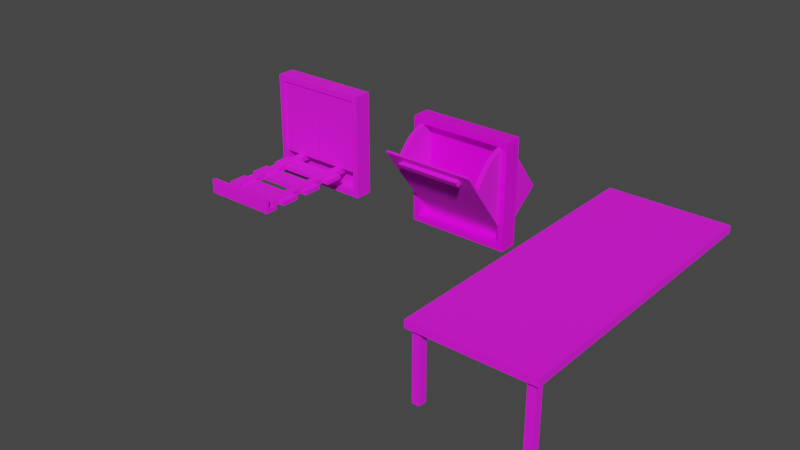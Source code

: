 # Source: smith_shop-tex.blend  (saved by Blender 3.5.10; exported with 4.5.12 LTS)
import bpy
from mathutils import Matrix  # noqa: F401  (used for matrix-valued properties, if any)

bpy.ops.wm.read_factory_settings(use_empty=True)
scene = bpy.context.scene
scene.name = 'Scene'

# ---- collections
col_collection = bpy.data.collections.new('Collection'); scene.collection.children.link(col_collection)

# ---- images (referenced by path relative to the original .blend; pixels are not part of the script)
import os
ASSET_DIR = os.environ.get("B2B_ASSET_DIR", "")  # directory of the original .blend (textures are referenced by path, not embedded)
HERE = os.path.dirname(os.path.abspath(__file__))  # packed textures are extracted next to this script under _unpacked/

def load_image(name, relpath, width, height, colorspace="sRGB"):
    """Load a texture the original file referenced (path relative to the .blend, or extracted next to this script)."""
    p = next((c for c in (os.path.join(HERE, relpath), os.path.join(ASSET_DIR, relpath)) if relpath and os.path.exists(c)), "")
    if p:
        img = bpy.data.images.load(p, check_existing=True)
        img.name = name
    else:  # same state as the original file: an image datablock whose file is absent (Cycles renders it pink)
        img = bpy.data.images.new(name, width, height)
        img.source = "FILE"
        img.filepath = "//" + (relpath or name)
    img.colorspace_settings.name = colorspace
    return img
img_2gradient_palette_png = load_image('2Gradient Palette.png', '2Gradient Palette.png', 1024, 1024, 'sRGB')

# ---- materials (node trees are filled in below, after node groups)
mat_material_006 = bpy.data.materials.new('Material.006')
mat_material_006.use_transparent_shadow = False
mat_material_005 = bpy.data.materials.new('Material.005')
mat_material_005.use_transparent_shadow = False
mat_material_004 = bpy.data.materials.new('Material.004')
mat_material_004.use_transparent_shadow = False
mat_material_007 = bpy.data.materials.new('Material.007')
mat_material_007.use_transparent_shadow = False
mat_material_003 = bpy.data.materials.new('Material.003')
mat_material_003.use_transparent_shadow = False
mat_material_002 = bpy.data.materials.new('Material.002')
mat_material_002.use_transparent_shadow = False
mat_material_001 = bpy.data.materials.new('Material.001')
mat_material_001.use_transparent_shadow = False

# ---- material node trees
mat_material_006.use_nodes = True; mat_material_006.node_tree.nodes.clear()
_N = mat_material_006.node_tree.nodes; _L = mat_material_006.node_tree.links
n0 = _N.new('ShaderNodeBsdfPrincipled'); n0.name = 'Principled BSDF'; n0.location = (10, 300)
n0.distribution = 'GGX'
n0.subsurface_method = 'RANDOM_WALK_SKIN'
n0.inputs[2].default_value = 1.0
n0.inputs[3].default_value = 1.45
n0.inputs[27].default_value = (0.0, 0.0, 0.0, 1.0)
n0.inputs[28].default_value = 1.0
n1 = _N.new('ShaderNodeOutputMaterial'); n1.name = 'Material Output'; n1.location = (300, 300)
n2 = _N.new('ShaderNodeTexImage'); n2.name = 'Image Texture'; n2.location = (-280, 280)
n2.image = img_2gradient_palette_png
_L.new(n0.outputs[0], n1.inputs[0])
_L.new(n2.outputs[0], n0.inputs[0])
n1.is_active_output = True
mat_material_005.use_nodes = True; mat_material_005.node_tree.nodes.clear()
_N = mat_material_005.node_tree.nodes; _L = mat_material_005.node_tree.links
n0 = _N.new('ShaderNodeBsdfPrincipled'); n0.name = 'Principled BSDF'; n0.location = (10, 300)
n0.distribution = 'GGX'
n0.subsurface_method = 'RANDOM_WALK_SKIN'
n0.inputs[2].default_value = 1.0
n0.inputs[3].default_value = 1.45
n0.inputs[27].default_value = (0.0, 0.0, 0.0, 1.0)
n0.inputs[28].default_value = 1.0
n1 = _N.new('ShaderNodeOutputMaterial'); n1.name = 'Material Output'; n1.location = (300, 300)
n2 = _N.new('ShaderNodeTexImage'); n2.name = 'Image Texture'; n2.location = (-280, 280)
n2.image = img_2gradient_palette_png
_L.new(n0.outputs[0], n1.inputs[0])
_L.new(n2.outputs[0], n0.inputs[0])
n1.is_active_output = True
mat_material_004.use_nodes = True; mat_material_004.node_tree.nodes.clear()
_N = mat_material_004.node_tree.nodes; _L = mat_material_004.node_tree.links
n0 = _N.new('ShaderNodeBsdfPrincipled'); n0.name = 'Principled BSDF'; n0.location = (10, 300)
n0.distribution = 'GGX'
n0.subsurface_method = 'RANDOM_WALK_SKIN'
n0.inputs[2].default_value = 1.0
n0.inputs[3].default_value = 1.45
n0.inputs[27].default_value = (0.0, 0.0, 0.0, 1.0)
n0.inputs[28].default_value = 1.0
n1 = _N.new('ShaderNodeOutputMaterial'); n1.name = 'Material Output'; n1.location = (300, 300)
n2 = _N.new('ShaderNodeTexImage'); n2.name = 'Image Texture'; n2.location = (-280, 280)
n2.image = img_2gradient_palette_png
_L.new(n0.outputs[0], n1.inputs[0])
_L.new(n2.outputs[0], n0.inputs[0])
n1.is_active_output = True
mat_material_007.use_nodes = True; mat_material_007.node_tree.nodes.clear()
_N = mat_material_007.node_tree.nodes; _L = mat_material_007.node_tree.links
n0 = _N.new('ShaderNodeBsdfPrincipled'); n0.name = 'Principled BSDF'; n0.location = (10, 300)
n0.distribution = 'GGX'
n0.subsurface_method = 'RANDOM_WALK_SKIN'
n0.inputs[2].default_value = 1.0
n0.inputs[3].default_value = 1.45
n0.inputs[27].default_value = (0.0, 0.0, 0.0, 1.0)
n0.inputs[28].default_value = 1.0
n1 = _N.new('ShaderNodeOutputMaterial'); n1.name = 'Material Output'; n1.location = (300, 300)
n2 = _N.new('ShaderNodeTexImage'); n2.name = 'Image Texture'; n2.location = (-280, 280)
n2.image = img_2gradient_palette_png
_L.new(n0.outputs[0], n1.inputs[0])
_L.new(n2.outputs[0], n0.inputs[0])
n1.is_active_output = True
mat_material_003.use_nodes = True; mat_material_003.node_tree.nodes.clear()
_N = mat_material_003.node_tree.nodes; _L = mat_material_003.node_tree.links
n0 = _N.new('ShaderNodeBsdfPrincipled'); n0.name = 'Principled BSDF'; n0.location = (10, 300)
n0.distribution = 'GGX'
n0.subsurface_method = 'RANDOM_WALK_SKIN'
n0.inputs[2].default_value = 1.0
n0.inputs[3].default_value = 1.45
n0.inputs[27].default_value = (0.0, 0.0, 0.0, 1.0)
n0.inputs[28].default_value = 1.0
n1 = _N.new('ShaderNodeOutputMaterial'); n1.name = 'Material Output'; n1.location = (300, 300)
n2 = _N.new('ShaderNodeTexImage'); n2.name = 'Image Texture'; n2.location = (-280, 280)
n2.image = img_2gradient_palette_png
_L.new(n0.outputs[0], n1.inputs[0])
_L.new(n2.outputs[0], n0.inputs[0])
n1.is_active_output = True
mat_material_002.use_nodes = True; mat_material_002.node_tree.nodes.clear()
_N = mat_material_002.node_tree.nodes; _L = mat_material_002.node_tree.links
n0 = _N.new('ShaderNodeBsdfPrincipled'); n0.name = 'Principled BSDF'; n0.location = (10, 300)
n0.distribution = 'GGX'
n0.subsurface_method = 'RANDOM_WALK_SKIN'
n0.inputs[3].default_value = 1.45
n0.inputs[27].default_value = (0.0, 0.0, 0.0, 1.0)
n0.inputs[28].default_value = 1.0
n1 = _N.new('ShaderNodeOutputMaterial'); n1.name = 'Material Output'; n1.location = (300, 300)
n2 = _N.new('ShaderNodeTexImage'); n2.name = 'Image Texture'; n2.location = (-280, 280)
n2.image = img_2gradient_palette_png
_L.new(n0.outputs[0], n1.inputs[0])
_L.new(n2.outputs[0], n0.inputs[0])
n1.is_active_output = True
mat_material_001.use_nodes = True; mat_material_001.node_tree.nodes.clear()
_N = mat_material_001.node_tree.nodes; _L = mat_material_001.node_tree.links
n0 = _N.new('ShaderNodeBsdfPrincipled'); n0.name = 'Principled BSDF'; n0.location = (10, 300)
n0.distribution = 'GGX'
n0.subsurface_method = 'RANDOM_WALK_SKIN'
n0.inputs[2].default_value = 1.0
n0.inputs[3].default_value = 1.45
n0.inputs[27].default_value = (0.0, 0.0, 0.0, 1.0)
n0.inputs[28].default_value = 1.0
n1 = _N.new('ShaderNodeOutputMaterial'); n1.name = 'Material Output'; n1.location = (300, 300)
n2 = _N.new('ShaderNodeTexImage'); n2.name = 'Image Texture'; n2.location = (-280, 280)
n2.image = img_2gradient_palette_png
_L.new(n0.outputs[0], n1.inputs[0])
_L.new(n2.outputs[0], n0.inputs[0])
n1.is_active_output = True

# ---- world
world_world = bpy.data.worlds.new('World'); scene.world = world_world
world_world.use_nodes = True; world_world.node_tree.nodes.clear()
_N = world_world.node_tree.nodes; _L = world_world.node_tree.links
n0 = _N.new('ShaderNodeOutputWorld'); n0.name = 'World Output'; n0.location = (300, 300)
n1 = _N.new('ShaderNodeBackground'); n1.name = 'Background'; n1.location = (10, 300)
n1.inputs[0].default_value = (0.05088, 0.05088, 0.05088, 1.0)
_L.new(n1.outputs[0], n0.inputs[0])
n0.is_active_output = True
world_world.color = (0.05088, 0.05088, 0.05088)
world_world.use_sun_shadow = False
world_world.sun_shadow_jitter_overblur = 0.0

# ---- meshes
me_cube_020 = bpy.data.meshes.new('Cube.020')
me_cube_020.from_pydata([(-8.941e-08, -0.01131, -0.371), (-8.941e-08, -0.01131, 0.371), (0.4464, -0.01131, 0.371), (0.4464, -0.01131, -0.371), (-8.941e-08, 0.01131, -0.371), (-8.941e-08, 0.01131, 0.371), (0.4464, 0.01131, 0.371), (0.4464, 0.01131, -0.371)], [], [(3, 2, 1, 0), (7, 4, 5, 6), (2, 6, 5, 1), (3, 7, 6, 2), (0, 4, 7, 3), (1, 5, 4, 0)])
me_cube_020.polygons.foreach_set('use_smooth', [True] * 6)
_k = set([(0, 1), (0, 3), (0, 4), (1, 2), (1, 5), (2, 3), (2, 6), (3, 7), (4, 5), (4, 7), (5, 6), (6, 7)])
me_cube_020.attributes.new('sharp_edge', 'BOOLEAN', 'EDGE').data.foreach_set('value', [ (min(e.vertices), max(e.vertices)) in _k for e in me_cube_020.edges])
_uv = me_cube_020.uv_layers.new(name='UVMap')
_uv.uv.foreach_set('vector', [0.9878, 0.3042, 0.9878, 0.4895, 0.926, 0.4895, 0.926, 0.3042, 0.9878, 0.3042, 0.926, 0.3042, 0.926, 0.4895, 0.9878, 0.4895, 0.9878, 0.4895, 0.9878, 0.4895, 0.926, 0.4895, 0.926, 0.4895, 0.9878, 0.3042, 0.9878, 0.3042, 0.9878, 0.4895, 0.9878, 0.4895, 0.926, 0.3042, 0.926, 0.3042, 0.9878, 0.3042, 0.9878, 0.3042, 0.926, 0.4895, 0.926, 0.4895, 0.926, 0.3042, 0.926, 0.3042])
me_cube_020.materials.append(mat_material_006)
me_cube_020.update()
me_cube_020.normals_split_custom_set([tuple(v) for v in zip(*[iter([0.0, -1.0, 0.0, 0.0, -1.0, 0.0, 0.0, -1.0, 0.0, 0.0, -1.0, 0.0, 0.0, 1.0, 0.0, 0.0, 1.0, 0.0, 0.0, 1.0, 0.0, 0.0, 1.0, 0.0, 0.0, 0.0, 1.0, 0.0, 0.0, 1.0, 0.0, 0.0, 1.0, 0.0, 0.0, 1.0, 1.0, 0.0, 0.0, 1.0, 0.0, 0.0, 1.0, 0.0, 0.0, 1.0, 0.0, 0.0, 0.0, 0.0, -1.0, 0.0, 0.0, -1.0, 0.0, 0.0, -1.0, 0.0, 0.0, -1.0, -1.0, 0.0, 0.0, -1.0, 0.0, 0.0, -1.0, 0.0, 0.0, -1.0, 0.0, 0.0])] * 3)])
me_cube_022 = bpy.data.meshes.new('Cube.022')
me_cube_022.from_pydata([(8.941e-08, -0.01131, 0.371), (8.941e-08, -0.01131, -0.371), (-0.4486, -0.01131, -0.371), (-0.4486, -0.01131, 0.371), (8.941e-08, 0.01131, 0.371), (8.941e-08, 0.01131, -0.371), (-0.4486, 0.01131, -0.371), (-0.4486, 0.01131, 0.371)], [], [(1, 0, 3, 2), (5, 6, 7, 4), (0, 4, 7, 3), (1, 5, 4, 0), (2, 6, 5, 1), (3, 7, 6, 2)])
me_cube_022.polygons.foreach_set('use_smooth', [True] * 6)
_k = set([(0, 1), (0, 3), (0, 4), (1, 2), (1, 5), (2, 3), (2, 6), (3, 7), (4, 5), (4, 7), (5, 6), (6, 7)])
me_cube_022.attributes.new('sharp_edge', 'BOOLEAN', 'EDGE').data.foreach_set('value', [ (min(e.vertices), max(e.vertices)) in _k for e in me_cube_022.edges])
_uv = me_cube_022.uv_layers.new(name='UVMap')
_uv.uv.foreach_set('vector', [0.9873, 0.3021, 0.9873, 0.4916, 0.9243, 0.4916, 0.9243, 0.3021, 0.9873, 0.3021, 0.9243, 0.3021, 0.9243, 0.4916, 0.9873, 0.4916, 0.9873, 0.4916, 0.9873, 0.4916, 0.9243, 0.4916, 0.9243, 0.4916, 0.9873, 0.3021, 0.9873, 0.3021, 0.9873, 0.4916, 0.9873, 0.4916, 0.9243, 0.3021, 0.9243, 0.3021, 0.9873, 0.3021, 0.9873, 0.3021, 0.9243, 0.4916, 0.9243, 0.4916, 0.9243, 0.3021, 0.9243, 0.3021])
me_cube_022.materials.append(mat_material_005)
me_cube_022.update()
me_cube_022.normals_split_custom_set([tuple(v) for v in zip(*[iter([0.0, -1.0, 0.0, 0.0, -1.0, 0.0, 0.0, -1.0, 0.0, 0.0, -1.0, 0.0, 0.0, 1.0, 0.0, 0.0, 1.0, 0.0, 0.0, 1.0, 0.0, 0.0, 1.0, 0.0, 0.0, 0.0, 1.0, 0.0, 0.0, 1.0, 0.0, 0.0, 1.0, 0.0, 0.0, 1.0, 1.0, 0.0, 0.0, 1.0, 0.0, 0.0, 1.0, 0.0, 0.0, 1.0, 0.0, 0.0, 0.0, 0.0, -1.0, 0.0, 0.0, -1.0, 0.0, 0.0, -1.0, 0.0, 0.0, -1.0, -1.0, 0.0, 0.0, -1.0, 0.0, 0.0, -1.0, 0.0, 0.0, -1.0, 0.0, 0.0])] * 3)])
me_cube_018 = bpy.data.meshes.new('Cube.018')
me_cube_018.from_pydata([(-0.4518, -0.1798, -0.1495), (-0.4518, -0.1798, 0.7902), (-0.5091, 0.001217, -0.2067), (-0.5091, 0.001217, 0.8475), (0.4518, -0.1798, -0.1495), (0.4518, -0.1798, 0.7902), (0.5091, 0.001217, -0.2067), (0.5091, 0.001217, 0.8475), (-0.5091, -0.1798, -0.2067), (-0.5091, -0.1798, 0.8475), (0.5091, -0.1798, 0.8475), (0.5091, -0.1798, -0.2067), (-0.4518, -0.07071, -0.1495), (-0.4518, -0.07071, 0.7902), (0.4518, -0.07071, 0.7902), (0.4518, -0.07071, -0.1495)], [], [(8, 9, 3, 2), (2, 3, 7, 6), (6, 7, 10, 11), (0, 4, 15, 12), (2, 6, 11, 8), (7, 3, 9, 10), (0, 1, 9, 8), (5, 4, 11, 10), (4, 0, 8, 11), (1, 5, 10, 9), (15, 14, 13, 12), (1, 0, 12, 13), (5, 1, 13, 14), (4, 5, 14, 15)])
me_cube_018.polygons.foreach_set('use_smooth', [True] * 14)
_k = set([(0, 1), (0, 4), (0, 12), (1, 5), (1, 13), (2, 3), (2, 6), (2, 8), (3, 7), (3, 9), (4, 5), (4, 15), (5, 14), (6, 7), (6, 11), (7, 10), (8, 9), (8, 11), (9, 10), (10, 11), (12, 13), (12, 15), (13, 14), (14, 15)])
me_cube_018.attributes.new('sharp_edge', 'BOOLEAN', 'EDGE').data.foreach_set('value', [ (min(e.vertices), max(e.vertices)) in _k for e in me_cube_018.edges])
_uv = me_cube_018.uv_layers.new(name='UVMap')
_uv.uv.foreach_set('vector', [0.7492, 0.03701, 0.7492, 0.2885, 0.7492, 0.2885, 0.7492, 0.03701, 0.7492, 0.03701, 0.7492, 0.2885, 0.8025, 0.2885, 0.8025, 0.03701, 0.8025, 0.03701, 0.8025, 0.2885, 0.8025, 0.2885, 0.8025, 0.03701, 0.7522, 0.05066, 0.7995, 0.05066, 0.7995, 0.05066, 0.7522, 0.05066, 0.7492, 0.03701, 0.8025, 0.03701, 0.8025, 0.03701, 0.7492, 0.03701, 0.8025, 0.2885, 0.7492, 0.2885, 0.7492, 0.2885, 0.8025, 0.2885, 0.7522, 0.05066, 0.7522, 0.2748, 0.7492, 0.2885, 0.7492, 0.03701, 0.7995, 0.2748, 0.7995, 0.05066, 0.8025, 0.03701, 0.8025, 0.2885, 0.7995, 0.05066, 0.7522, 0.05066, 0.7492, 0.03701, 0.8025, 0.03701, 0.7522, 0.2748, 0.7995, 0.2748, 0.8025, 0.2885, 0.7492, 0.2885, 0.9743, 0.02763, 0.9743, 0.05964, 0.9436, 0.05964, 0.9436, 0.02763, 0.7522, 0.2748, 0.7522, 0.05066, 0.7522, 0.05066, 0.7522, 0.2748, 0.7995, 0.2748, 0.7522, 0.2748, 0.7522, 0.2748, 0.7995, 0.2748, 0.7995, 0.05066, 0.7995, 0.2748, 0.7995, 0.2748, 0.7995, 0.05066])
me_cube_018.materials.append(mat_material_004)
me_cube_018.update()
me_cube_018.normals_split_custom_set([tuple(v) for v in zip(*[iter([-1.0, 0.0, 0.0, -1.0, 0.0, 0.0, -1.0, 0.0, 0.0, -1.0, 0.0, 0.0, 0.0, 1.0, 0.0, 0.0, 1.0, 0.0, 0.0, 1.0, 0.0, 0.0, 1.0, 0.0, 1.0, 0.0, 0.0, 1.0, 0.0, 0.0, 1.0, 0.0, 0.0, 1.0, 0.0, 0.0, 0.0, 0.0, 1.0, 0.0, 0.0, 1.0, 0.0, 0.0, 1.0, 0.0, 0.0, 1.0, 0.0, 0.0, -1.0, 0.0, 0.0, -1.0, 0.0, 0.0, -1.0, 0.0, 0.0, -1.0, 0.0, 0.0, 1.0, 0.0, 0.0, 1.0, 0.0, 0.0, 1.0, 0.0, 0.0, 1.0, 0.0, -1.0, 1.355e-07, 0.0, -1.0, -1.355e-07, 0.0, -1.0, -1.355e-07, 0.0, -1.0, 1.355e-07, 0.0, -1.0, -1.355e-07, 0.0, -1.0, 1.355e-07, 0.0, -1.0, 1.355e-07, 0.0, -1.0, -1.355e-07, 0.0, -1.0, 1.355e-07, 0.0, -1.0, 1.355e-07, 0.0, -1.0, 1.355e-07, 0.0, -1.0, 1.355e-07, 0.0, -1.0, -1.355e-07, 0.0, -1.0, -1.355e-07, 0.0, -1.0, -1.355e-07, 0.0, -1.0, -1.355e-07, 0.0, -1.0, 0.0, 0.0, -1.0, 0.0, 0.0, -1.0, 0.0, 0.0, -1.0, 0.0, 1.0, 0.0, 0.0, 1.0, 0.0, 0.0, 1.0, 0.0, 0.0, 1.0, 0.0, 0.0, 0.0, 0.0, -1.0, 0.0, 0.0, -1.0, 0.0, 0.0, -1.0, 0.0, 0.0, -1.0, -1.0, 0.0, 0.0, -1.0, 0.0, 0.0, -1.0, 0.0, 0.0, -1.0, 0.0, 0.0])] * 3)])
me_cube_027 = bpy.data.meshes.new('Cube.027')
me_cube_027.from_pydata([(-1.0, -12.83, -1.0), (-1.0, -12.83, 1.0), (-1.0, 12.83, -1.0), (-1.0, 12.83, 1.0), (1.0, -12.83, -1.0), (1.0, -12.83, 1.0), (1.0, 12.83, -1.0), (1.0, 12.83, 1.0), (-6.281, -7.623, -0.6612), (-6.281, -7.623, 2.081), (5.855, -7.623, -0.6612), (5.855, -7.623, 2.081), (-6.281, -10.68, -0.6612), (-6.281, -10.68, 2.081), (5.855, -10.68, -0.6612), (5.855, -10.68, 2.081), (-6.281, 10.11, -0.6612), (-6.281, 10.11, 2.081), (5.855, 10.11, -0.6612), (5.855, 10.11, 2.081), (-6.281, 7.054, -0.6612), (-6.281, 7.054, 2.081), (5.855, 7.054, -0.6612), (5.855, 7.054, 2.081), (2.292, -12.83, -1.0), (2.292, -12.83, 1.0), (2.292, 12.83, -1.0), (2.292, 12.83, 1.0), (4.292, -12.83, -1.0), (4.292, -12.83, 1.0), (4.292, 12.83, -1.0), (4.292, 12.83, 1.0), (-4.292, -12.83, -1.0), (-4.292, -12.83, 1.0), (-4.292, 12.83, -1.0), (-4.292, 12.83, 1.0), (-2.292, -12.83, -1.0), (-2.292, -12.83, 1.0), (-2.292, 12.83, -1.0), (-2.292, 12.83, 1.0), (-6.692, -12.83, -1.0), (-6.692, -12.83, 1.0), (-6.692, 12.83, -1.0), (-6.692, 12.83, 1.0), (-5.326, -12.83, -1.0), (-5.326, -12.83, 1.0), (-5.326, 12.83, -1.0), (-5.326, 12.83, 1.0), (-6.326, 12.83, -1.0), (-6.326, 12.83, 1.0), (-6.326, -12.83, -1.0), (-6.326, -12.83, 1.0), (-6.692, -12.83, 6.16), (-6.692, 12.83, 6.16), (-6.326, -12.83, 6.16), (-6.326, 12.83, 6.16)], [], [(0, 1, 3, 2), (2, 3, 7, 6), (6, 7, 5, 4), (4, 5, 1, 0), (2, 6, 4, 0), (7, 3, 1, 5), (8, 9, 11, 10), (10, 11, 15, 14), (14, 15, 13, 12), (12, 13, 9, 8), (10, 14, 12, 8), (15, 11, 9, 13), (16, 17, 19, 18), (18, 19, 23, 22), (22, 23, 21, 20), (20, 21, 17, 16), (18, 22, 20, 16), (23, 19, 17, 21), (24, 25, 27, 26), (26, 27, 31, 30), (30, 31, 29, 28), (28, 29, 25, 24), (26, 30, 28, 24), (31, 27, 25, 29), (32, 33, 35, 34), (34, 35, 39, 38), (38, 39, 37, 36), (36, 37, 33, 32), (34, 38, 36, 32), (39, 35, 33, 37), (40, 41, 43, 42), (48, 49, 47, 46), (46, 47, 45, 44), (50, 51, 41, 40), (48, 46, 44, 50), (51, 49, 55, 54), (47, 49, 51, 45), (42, 48, 50, 40), (44, 45, 51, 50), (42, 43, 49, 48), (55, 53, 52, 54), (43, 41, 52, 53), (49, 43, 53, 55), (41, 51, 54, 52)])
me_cube_027.polygons.foreach_set('use_smooth', [True] * 44)
_k = set([(0, 1), (0, 2), (0, 4), (1, 3), (1, 5), (2, 3), (2, 6), (3, 7), (4, 5), (4, 6), (5, 7), (6, 7), (8, 9), (8, 10), (8, 12), (9, 11), (9, 13), (10, 11), (10, 14), (11, 15), (12, 13), (12, 14), (13, 15), (14, 15), (16, 17), (16, 18), (16, 20), (17, 19), (17, 21), (18, 19), (18, 22), (19, 23), (20, 21), (20, 22), (21, 23), (22, 23), (24, 25), (24, 26), (24, 28), (25, 27), (25, 29), (26, 27), (26, 30), (27, 31), (28, 29), (28, 30), (29, 31), (30, 31), (32, 33), (32, 34), (32, 36), (33, 35), (33, 37), (34, 35), (34, 38), (35, 39), (36, 37), (36, 38), (37, 39), (38, 39), (40, 41), (40, 42), (40, 50), (41, 52), (42, 43), (42, 48), (43, 53), (44, 45), (44, 46), (44, 50), (45, 47), (45, 51), (46, 47), (46, 48), (47, 49), (49, 51), (49, 55), (51, 54), (52, 53), (52, 54), (53, 55), (54, 55)])
me_cube_027.attributes.new('sharp_edge', 'BOOLEAN', 'EDGE').data.foreach_set('value', [ (min(e.vertices), max(e.vertices)) in _k for e in me_cube_027.edges])
_uv = me_cube_027.uv_layers.new(name='UVMap')
_uv.uv.foreach_set('vector', [0.7447, 0.2989, 0.7518, 0.2989, 0.7518, 0.2989, 0.7447, 0.2989, 0.7447, 0.2989, 0.7518, 0.2989, 0.7516, 0.2087, 0.7446, 0.2087, 0.7446, 0.2087, 0.7516, 0.2087, 0.7516, 0.2087, 0.7446, 0.2087, 0.7446, 0.2087, 0.7516, 0.2087, 0.7518, 0.2989, 0.7447, 0.2989, 0.7447, 0.2989, 0.7446, 0.2087, 0.7446, 0.2087, 0.7447, 0.2989, 0.7516, 0.2087, 0.7518, 0.2989, 0.7518, 0.2989, 0.7516, 0.2087, 0.942, 0.7205, 0.9484, 0.7205, 0.9486, 0.3536, 0.9421, 0.3536, 0.9421, 0.3536, 0.9486, 0.3536, 0.9486, 0.3536, 0.9421, 0.3536, 0.9421, 0.3536, 0.9486, 0.3536, 0.9484, 0.7205, 0.942, 0.7205, 0.942, 0.7205, 0.9484, 0.7205, 0.9484, 0.7205, 0.942, 0.7205, 0.9421, 0.3536, 0.9421, 0.3536, 0.942, 0.7205, 0.942, 0.7205, 0.9486, 0.3536, 0.9486, 0.3536, 0.9484, 0.7205, 0.9484, 0.7205, 0.942, 0.7205, 0.9484, 0.7205, 0.9486, 0.3536, 0.9421, 0.3536, 0.9421, 0.3536, 0.9486, 0.3536, 0.9486, 0.3536, 0.9421, 0.3536, 0.9421, 0.3536, 0.9486, 0.3536, 0.9484, 0.7205, 0.942, 0.7205, 0.942, 0.7205, 0.9484, 0.7205, 0.9484, 0.7205, 0.942, 0.7205, 0.9421, 0.3536, 0.9421, 0.3536, 0.942, 0.7205, 0.942, 0.7205, 0.9486, 0.3536, 0.9486, 0.3536, 0.9484, 0.7205, 0.9484, 0.7205, 0.7445, 0.1505, 0.7515, 0.1504, 0.7515, 0.1504, 0.7445, 0.1505, 0.7445, 0.1505, 0.7515, 0.1504, 0.7514, 0.06024, 0.7444, 0.06027, 0.7444, 0.06027, 0.7514, 0.06024, 0.7514, 0.06024, 0.7444, 0.06027, 0.7444, 0.06027, 0.7514, 0.06024, 0.7515, 0.1504, 0.7445, 0.1505, 0.7445, 0.1505, 0.7444, 0.06027, 0.7444, 0.06027, 0.7445, 0.1505, 0.7514, 0.06024, 0.7515, 0.1504, 0.7515, 0.1504, 0.7514, 0.06024, 0.745, 0.4474, 0.752, 0.4474, 0.752, 0.4474, 0.745, 0.4474, 0.745, 0.4474, 0.752, 0.4474, 0.7518, 0.3572, 0.7448, 0.3572, 0.7448, 0.3572, 0.7518, 0.3572, 0.7518, 0.3572, 0.7448, 0.3572, 0.7448, 0.3572, 0.7518, 0.3572, 0.752, 0.4474, 0.745, 0.4474, 0.745, 0.4474, 0.7448, 0.3572, 0.7448, 0.3572, 0.745, 0.4474, 0.7518, 0.3572, 0.752, 0.4474, 0.752, 0.4474, 0.7518, 0.3572, 0.7451, 0.5556, 0.7521, 0.5556, 0.7521, 0.5556, 0.7451, 0.5556, 0.7451, 0.5391, 0.7521, 0.5391, 0.752, 0.494, 0.745, 0.494, 0.745, 0.494, 0.752, 0.494, 0.752, 0.494, 0.745, 0.494, 0.7451, 0.5391, 0.7521, 0.5391, 0.7521, 0.5556, 0.7451, 0.5556, 0.7451, 0.5391, 0.745, 0.494, 0.745, 0.494, 0.7451, 0.5391, 0.7521, 0.5391, 0.7521, 0.5391, 0.7702, 0.5391, 0.7702, 0.5391, 0.752, 0.494, 0.7521, 0.5391, 0.7521, 0.5391, 0.752, 0.494, 0.7451, 0.5556, 0.7451, 0.5391, 0.7451, 0.5391, 0.7451, 0.5556, 0.745, 0.494, 0.752, 0.494, 0.7521, 0.5391, 0.7451, 0.5391, 0.7451, 0.5556, 0.7521, 0.5556, 0.7521, 0.5391, 0.7451, 0.5391, 0.7702, 0.5391, 0.7702, 0.5555, 0.7702, 0.5555, 0.7702, 0.5391, 0.7521, 0.5556, 0.7521, 0.5556, 0.7702, 0.5555, 0.7702, 0.5555, 0.7521, 0.5391, 0.7521, 0.5556, 0.7702, 0.5555, 0.7702, 0.5391, 0.7521, 0.5556, 0.7521, 0.5391, 0.7702, 0.5391, 0.7702, 0.5555])
me_cube_027.materials.append(mat_material_007)
me_cube_027.update()
me_cube_027.normals_split_custom_set([tuple(v) for v in zip(*[iter([-1.0, 0.0, 0.0, -1.0, 0.0, 0.0, -1.0, 0.0, 0.0, -1.0, 0.0, 0.0, 0.0, 1.0, 0.0, 0.0, 1.0, 0.0, 0.0, 1.0, 0.0, 0.0, 1.0, 0.0, 1.0, 0.0, 0.0, 1.0, 0.0, 0.0, 1.0, 0.0, 0.0, 1.0, 0.0, 0.0, 0.0, -1.0, 0.0, 0.0, -1.0, 0.0, 0.0, -1.0, 0.0, 0.0, -1.0, 0.0, 0.0, 0.0, -1.0, 0.0, 0.0, -1.0, 0.0, 0.0, -1.0, 0.0, 0.0, -1.0, 0.0, 0.0, 1.0, 0.0, 0.0, 1.0, 0.0, 0.0, 1.0, 0.0, 0.0, 1.0, 1.572e-07, 1.0, 0.0, 1.572e-07, 1.0, 0.0, 1.572e-07, 1.0, 0.0, 1.572e-07, 1.0, 0.0, 1.0, 0.0, 0.0, 1.0, 0.0, 0.0, 1.0, 0.0, 0.0, 1.0, 0.0, 0.0, -1.572e-07, -1.0, 0.0, -1.572e-07, -1.0, 0.0, -1.572e-07, -1.0, 0.0, -1.572e-07, -1.0, 0.0, -1.0, 0.0, 0.0, -1.0, 0.0, 0.0, -1.0, 0.0, 0.0, -1.0, 0.0, 0.0, 0.0, 0.0, -1.0, 0.0, 0.0, -1.0, 0.0, 0.0, -1.0, 0.0, 0.0, -1.0, 0.0, 0.0, 1.0, 0.0, 0.0, 1.0, 0.0, 0.0, 1.0, 0.0, 0.0, 1.0, 1.572e-07, 1.0, 0.0, 1.572e-07, 1.0, 0.0, 1.572e-07, 1.0, 0.0, 1.572e-07, 1.0, 0.0, 1.0, 0.0, 0.0, 1.0, 0.0, 0.0, 1.0, 0.0, 0.0, 1.0, 0.0, 0.0, -1.572e-07, -1.0, 0.0, -1.572e-07, -1.0, 0.0, -1.572e-07, -1.0, 0.0, -1.572e-07, -1.0, 0.0, -1.0, 0.0, 0.0, -1.0, 0.0, 0.0, -1.0, 0.0, 0.0, -1.0, 0.0, 0.0, 0.0, 0.0, -1.0, 0.0, 0.0, -1.0, 0.0, 0.0, -1.0, 0.0, 0.0, -1.0, 0.0, 0.0, 1.0, 0.0, 0.0, 1.0, 0.0, 0.0, 1.0, 0.0, 0.0, 1.0, -1.0, 0.0, 0.0, -1.0, 0.0, 0.0, -1.0, 0.0, 0.0, -1.0, 0.0, 0.0, 0.0, 1.0, 0.0, 0.0, 1.0, 0.0, 0.0, 1.0, 0.0, 0.0, 1.0, 0.0, 1.0, 0.0, 0.0, 1.0, 0.0, 0.0, 1.0, 0.0, 0.0, 1.0, 0.0, 0.0, 0.0, -1.0, 0.0, 0.0, -1.0, 0.0, 0.0, -1.0, 0.0, 0.0, -1.0, 0.0, 0.0, 0.0, -1.0, 0.0, 0.0, -1.0, 0.0, 0.0, -1.0, 0.0, 0.0, -1.0, 0.0, 0.0, 1.0, 0.0, 0.0, 1.0, 0.0, 0.0, 1.0, 0.0, 0.0, 1.0, -1.0, 0.0, 0.0, -1.0, 0.0, 0.0, -1.0, 0.0, 0.0, -1.0, 0.0, 0.0, 0.0, 1.0, 0.0, 0.0, 1.0, 0.0, 0.0, 1.0, 0.0, 0.0, 1.0, 0.0, 1.0, 0.0, 0.0, 1.0, 0.0, 0.0, 1.0, 0.0, 0.0, 1.0, 0.0, 0.0, 0.0, -1.0, 0.0, 0.0, -1.0, 0.0, 0.0, -1.0, 0.0, 0.0, -1.0, 0.0, 0.0, 0.0, -1.0, 0.0, 0.0, -1.0, 0.0, 0.0, -1.0, 0.0, 0.0, -1.0, 0.0, 0.0, 1.0, 0.0, 0.0, 1.0, 0.0, 0.0, 1.0, 0.0, 0.0, 1.0, -1.0, 0.0, 0.0, -1.0, 0.0, 0.0, -1.0, 0.0, 0.0, -1.0, 0.0, 0.0, 0.0, 1.0, 0.0, 0.0, 1.0, 0.0, 0.0, 1.0, 0.0, 0.0, 1.0, 0.0, 1.0, 0.0, 0.0, 1.0, 0.0, 0.0, 1.0, 0.0, 0.0, 1.0, 0.0, 0.0, 0.0, -1.0, 0.0, 0.0, -1.0, 0.0, 0.0, -1.0, 0.0, 0.0, -1.0, 0.0, 0.0, 0.0, -1.0, 0.0, 0.0, -1.0, 0.0, 0.0, -1.0, 0.0, 0.0, -1.0, 1.0, 0.0, 0.0, 1.0, 0.0, 0.0, 1.0, 0.0, 0.0, 1.0, 0.0, 0.0, 0.0, 0.0, 1.0, 0.0, 0.0, 1.0, 0.0, 0.0, 1.0, 0.0, 0.0, 1.0, 0.0, 0.0, -1.0, 0.0, 0.0, -1.0, 0.0, 0.0, -1.0, 0.0, 0.0, -1.0, 0.0, -1.0, 0.0, 0.0, -1.0, 0.0, 0.0, -1.0, 0.0, 0.0, -1.0, 0.0, 0.0, 1.0, 0.0, 0.0, 1.0, 0.0, 0.0, 1.0, 0.0, 0.0, 1.0, 0.0, 0.0, 0.0, 1.0, 0.0, 0.0, 1.0, 0.0, 0.0, 1.0, 0.0, 0.0, 1.0, -1.0, 0.0, 0.0, -1.0, 0.0, 0.0, -1.0, 0.0, 0.0, -1.0, 0.0, 0.0, 0.0, 1.0, 0.0, 0.0, 1.0, 0.0, 0.0, 1.0, 0.0, 0.0, 1.0, 0.0, 0.0, -1.0, 0.0, 0.0, -1.0, 0.0, 0.0, -1.0, 0.0, 0.0, -1.0, 0.0])] * 3)])
me_cube_016 = bpy.data.meshes.new('Cube.016')
me_cube_016.from_pydata([(-0.4518, 0.07053, -0.09404), (-0.4518, -0.4936, 0.658), (0.4519, -0.4936, 0.658), (0.4518, 0.07053, -0.09404), (-0.4518, 0.0864, -0.08213), (-0.4517, -0.4787, 0.6707), (0.4519, -0.4787, 0.6707), (0.4518, 0.0864, -0.08213), (-0.4508, -0.3657, 0.4824), (0.4529, -0.3657, 0.4824), (-0.4504, -0.3541, 0.498), (0.4533, -0.3541, 0.498), (-0.4043, 0.07053, -0.09404), (0.4031, 0.07053, -0.09404), (0.3171, -0.4427, 0.5881), (-0.3175, -0.4427, 0.5881), (-0.4043, 0.0864, -0.08213), (0.4031, 0.0864, -0.08213), (0.4032, -0.4787, 0.6707), (-0.4042, -0.4787, 0.6707), (0.4045, -0.3541, 0.498), (-0.4029, -0.3541, 0.498), (-0.3173, -0.4166, 0.5522), (0.3173, -0.4166, 0.5522), (0.4533, 0.07638, 0.8208), (0.4518, 0.5169, 0.2407), (0.4031, 0.5169, 0.2407), (-0.4518, 0.5169, 0.2407), (-0.4504, 0.07638, 0.8208), (-0.4029, 0.07638, 0.8208), (-0.4043, 0.5169, 0.2407), (0.4045, 0.07638, 0.8208), (0.4566, -0.2814, 0.6086), (0.4584, -0.1933, 0.706), (0.4566, -0.06615, 0.77), (0.4518, 0.4093, 0.16), (0.4518, 0.3016, 0.0793), (0.4518, 0.194, -0.001412), (0.4031, 0.194, -0.001412), (0.4031, 0.3016, 0.0793), (0.4031, 0.4093, 0.16), (0.4078, -0.06615, 0.77), (0.4097, -0.1933, 0.706), (0.4078, -0.2814, 0.6086), (-0.3996, -0.2814, 0.6086), (-0.3977, -0.1933, 0.706), (-0.3996, -0.06615, 0.77), (-0.4043, 0.4093, 0.16), (-0.4043, 0.3016, 0.0793), (-0.4043, 0.194, -0.001412), (-0.4518, 0.4093, 0.16), (-0.4518, 0.3016, 0.0793), (-0.4518, 0.194, -0.001412), (-0.4471, -0.2814, 0.6086), (-0.4452, -0.1933, 0.706), (-0.4471, -0.06615, 0.77), (0.452, -0.007911, 0.009611), (0.4521, 0.007195, 0.02218), (-0.4516, -0.007911, 0.009611), (-0.4516, 0.007195, 0.02218), (0.4033, -0.007911, 0.009611), (-0.4041, -0.007911, 0.009611), (0.4033, 0.007195, 0.02218), (-0.4041, 0.007195, 0.02218), (0.4521, 0.4377, 0.345), (-0.4516, 0.4377, 0.345), (0.4033, 0.4377, 0.345), (-0.4041, 0.4377, 0.345), (0.4039, 0.1085, 0.1083), (0.4043, 0.2127, 0.192), (0.4039, 0.3238, 0.2697), (0.4527, 0.1085, 0.1083), (0.453, 0.2127, 0.192), (0.4527, 0.3238, 0.2697), (-0.451, 0.1085, 0.1083), (-0.4506, 0.2127, 0.192), (-0.451, 0.3238, 0.2697), (-0.4035, 0.1085, 0.1083), (-0.4031, 0.2127, 0.192), (-0.4035, 0.3238, 0.2697), (0.4031, -0.4936, 0.658), (-0.4043, -0.4936, 0.658), (-0.4033, -0.3657, 0.4824), (0.4041, -0.3657, 0.4824), (0.3171, -0.4773, 0.563), (-0.3175, -0.4773, 0.563), (-0.3173, -0.4511, 0.5271), (0.3173, -0.4511, 0.5271), (0.3173, -0.4339, 0.5397), (0.3171, -0.46, 0.5756), (-0.3175, -0.46, 0.5756), (-0.3173, -0.4339, 0.5397), (0.3171, -0.4909, 0.5818), (-0.3175, -0.4909, 0.5818), (0.3171, -0.4737, 0.5943), (-0.3175, -0.4737, 0.5943)], [], [(82, 81, 1, 8), (21, 10, 5, 19), (13, 17, 7, 3), (58, 59, 4, 0), (81, 19, 5, 1), (9, 11, 6, 2), (56, 57, 11, 9), (1, 5, 10, 8), (50, 27, 30, 47), (61, 82, 8, 58), (56, 9, 83, 60), (60, 83, 82, 61), (79, 67, 29, 46), (62, 63, 21, 20), (2, 6, 18, 80), (80, 18, 19, 81), (0, 4, 16, 12), (12, 16, 17, 13), (11, 20, 18, 6), (20, 21, 19, 18), (9, 2, 80, 83), (89, 84, 87, 88), (67, 65, 28, 29), (64, 66, 31, 24), (46, 29, 28, 55), (73, 64, 24, 34), (76, 65, 27, 50), (34, 24, 31, 41), (40, 26, 25, 35), (17, 38, 37, 7), (38, 39, 36, 37), (39, 40, 35, 36), (11, 32, 43, 20), (32, 33, 42, 43), (33, 34, 41, 42), (57, 71, 32, 11), (71, 72, 33, 32), (72, 73, 34, 33), (59, 74, 52, 4), (74, 75, 51, 52), (75, 76, 50, 51), (21, 44, 53, 10), (44, 45, 54, 53), (45, 46, 55, 54), (63, 77, 44, 21), (77, 78, 45, 44), (78, 79, 46, 45), (4, 52, 49, 16), (52, 51, 48, 49), (51, 50, 47, 48), (54, 55, 76, 75), (53, 54, 75, 74), (10, 53, 74, 59), (36, 35, 73, 72), (37, 36, 72, 71), (7, 37, 71, 57), (42, 41, 70, 69), (43, 42, 69, 68), (20, 43, 68, 62), (41, 31, 66, 70), (55, 28, 65, 76), (35, 25, 64, 73), (25, 26, 66, 64), (30, 27, 65, 67), (49, 38, 17, 16), (13, 60, 61, 12), (3, 56, 60, 13), (12, 61, 58, 0), (3, 7, 57, 56), (8, 10, 59, 58), (48, 39, 38, 49), (47, 40, 39, 48), (30, 26, 40, 47), (67, 66, 26, 30), (79, 70, 66, 67), (78, 69, 70, 79), (77, 68, 69, 78), (63, 62, 68, 77), (14, 80, 81, 15), (22, 82, 83, 23), (23, 83, 80, 14), (15, 81, 82, 22), (87, 84, 85, 86), (90, 95, 94, 89), (91, 86, 85, 90), (88, 87, 86, 91), (23, 88, 91, 22), (22, 91, 90, 15), (15, 90, 89, 14), (14, 89, 88, 23), (95, 93, 92, 94), (85, 93, 95, 90), (84, 92, 93, 85), (89, 94, 92, 84)])
me_cube_016.polygons.foreach_set('use_smooth', [True] * 94)
_k = set([(0, 4), (0, 12), (0, 58), (1, 5), (1, 8), (1, 81), (2, 6), (2, 9), (2, 80), (3, 7), (3, 13), (3, 56), (4, 52), (5, 10), (5, 19), (6, 11), (6, 18), (7, 37), (8, 58), (8, 82), (9, 56), (9, 83), (10, 21), (10, 53), (11, 20), (11, 32), (12, 13), (14, 15), (14, 23), (14, 89), (15, 22), (15, 90), (18, 19), (20, 21), (20, 43), (20, 62), (21, 44), (21, 63), (22, 23), (22, 91), (23, 88), (24, 31), (24, 34), (24, 64), (25, 26), (25, 35), (25, 64), (26, 30), (27, 30), (27, 50), (27, 65), (28, 29), (28, 55), (28, 65), (29, 46), (29, 67), (31, 41), (31, 66), (32, 33), (32, 43), (33, 34), (33, 42), (33, 72), (34, 41), (35, 36), (36, 37), (41, 42), (42, 43), (42, 69), (44, 45), (44, 53), (45, 46), (45, 54), (45, 78), (46, 55), (50, 51), (51, 52), (53, 54), (54, 55), (54, 75), (62, 63), (62, 68), (63, 77), (66, 67), (66, 70), (67, 79), (68, 69), (68, 77), (69, 70), (69, 78), (70, 79), (74, 75), (77, 78), (78, 79), (80, 81), (82, 83), (84, 87), (84, 92), (85, 86), (85, 93), (86, 87), (86, 91), (87, 88), (89, 90), (89, 94), (90, 95), (92, 93), (92, 94), (93, 95), (94, 95)])
me_cube_016.attributes.new('sharp_edge', 'BOOLEAN', 'EDGE').data.foreach_set('value', [ (min(e.vertices), max(e.vertices)) in _k for e in me_cube_016.edges])
_uv = me_cube_016.uv_layers.new(name='UVMap')
_uv.uv.foreach_set('vector', [0.9773, 0.4595, 0.9834, 0.5048, 0.9834, 0.5048, 0.9773, 0.4595, 0.9767, 0.4635, 0.9767, 0.4635, 0.9827, 0.5081, 0.9827, 0.5081, 0.9565, 0.3108, 0.9557, 0.3139, 0.9557, 0.3139, 0.9565, 0.3108, 0.9602, 0.3375, 0.9595, 0.3408, 0.9557, 0.3139, 0.9565, 0.3108, 0.9834, 0.5048, 0.9827, 0.5081, 0.9827, 0.5081, 0.9834, 0.5048, 0.9773, 0.4595, 0.9767, 0.4635, 0.9827, 0.5081, 0.9834, 0.5048, 0.9602, 0.3375, 0.9595, 0.3408, 0.9767, 0.4635, 0.9773, 0.4595, 0.9834, 0.5048, 0.9827, 0.5081, 0.9767, 0.4635, 0.9773, 0.4595, 0.9404, 0.3763, 0.9352, 0.3972, 0.9352, 0.3972, 0.9404, 0.3763, 0.9602, 0.3375, 0.9773, 0.4595, 0.9773, 0.4595, 0.9602, 0.3375, 0.9602, 0.3375, 0.9773, 0.4595, 0.9773, 0.4595, 0.9602, 0.3375, 0.9602, 0.3375, 0.9773, 0.4595, 0.9773, 0.4595, 0.9602, 0.3375, 0.9444, 0.4046, 0.939, 0.4241, 0.9562, 0.5468, 0.963, 0.5337, 0.9595, 0.3408, 0.9595, 0.3408, 0.9767, 0.4635, 0.9767, 0.4635, 0.9834, 0.5048, 0.9827, 0.5081, 0.9827, 0.5081, 0.9834, 0.5048, 0.9834, 0.5048, 0.9827, 0.5081, 0.9827, 0.5081, 0.9834, 0.5048, 0.9565, 0.3108, 0.9557, 0.3139, 0.9557, 0.3139, 0.9565, 0.3108, 0.9565, 0.3108, 0.9557, 0.3139, 0.9557, 0.3139, 0.9565, 0.3108, 0.9767, 0.4635, 0.9767, 0.4635, 0.9827, 0.5081, 0.9827, 0.5081, 0.9767, 0.4635, 0.9767, 0.4635, 0.9827, 0.5081, 0.9827, 0.5081, 0.9773, 0.4595, 0.9834, 0.5048, 0.9834, 0.5048, 0.9773, 0.4595, 0.9818, 0.4835, 0.9826, 0.4803, 0.9813, 0.471, 0.9805, 0.4743, 0.939, 0.4241, 0.939, 0.4241, 0.9562, 0.5468, 0.9562, 0.5468, 0.939, 0.4241, 0.939, 0.4241, 0.9562, 0.5468, 0.9562, 0.5468, 0.963, 0.5337, 0.9562, 0.5468, 0.9562, 0.5468, 0.963, 0.5337, 0.9444, 0.4046, 0.939, 0.4241, 0.9562, 0.5468, 0.963, 0.5337, 0.9444, 0.4046, 0.939, 0.4241, 0.9352, 0.3972, 0.9404, 0.3763, 0.963, 0.5337, 0.9562, 0.5468, 0.9562, 0.5468, 0.963, 0.5337, 0.9404, 0.3763, 0.9352, 0.3972, 0.9352, 0.3972, 0.9404, 0.3763, 0.9557, 0.3139, 0.9506, 0.3347, 0.9506, 0.3347, 0.9557, 0.3139, 0.9506, 0.3347, 0.9455, 0.3555, 0.9455, 0.3555, 0.9506, 0.3347, 0.9455, 0.3555, 0.9404, 0.3763, 0.9404, 0.3763, 0.9455, 0.3555, 0.9767, 0.4635, 0.9733, 0.492, 0.9733, 0.492, 0.9767, 0.4635, 0.9733, 0.492, 0.9691, 0.5172, 0.9691, 0.5172, 0.9733, 0.492, 0.9691, 0.5172, 0.963, 0.5337, 0.963, 0.5337, 0.9691, 0.5172, 0.9595, 0.3408, 0.9547, 0.363, 0.9733, 0.492, 0.9767, 0.4635, 0.9547, 0.363, 0.9497, 0.3846, 0.9691, 0.5172, 0.9733, 0.492, 0.9497, 0.3846, 0.9444, 0.4046, 0.963, 0.5337, 0.9691, 0.5172, 0.9595, 0.3408, 0.9547, 0.363, 0.9506, 0.3347, 0.9557, 0.3139, 0.9547, 0.363, 0.9497, 0.3846, 0.9455, 0.3555, 0.9506, 0.3347, 0.9497, 0.3846, 0.9444, 0.4046, 0.9404, 0.3763, 0.9455, 0.3555, 0.9767, 0.4635, 0.9733, 0.492, 0.9733, 0.492, 0.9767, 0.4635, 0.9733, 0.492, 0.9691, 0.5172, 0.9691, 0.5172, 0.9733, 0.492, 0.9691, 0.5172, 0.963, 0.5337, 0.963, 0.5337, 0.9691, 0.5172, 0.9595, 0.3408, 0.9547, 0.363, 0.9733, 0.492, 0.9767, 0.4635, 0.9547, 0.363, 0.9497, 0.3846, 0.9691, 0.5172, 0.9733, 0.492, 0.9497, 0.3846, 0.9444, 0.4046, 0.963, 0.5337, 0.9691, 0.5172, 0.9557, 0.3139, 0.9506, 0.3347, 0.9506, 0.3347, 0.9557, 0.3139, 0.9506, 0.3347, 0.9455, 0.3555, 0.9455, 0.3555, 0.9506, 0.3347, 0.9455, 0.3555, 0.9404, 0.3763, 0.9404, 0.3763, 0.9455, 0.3555, 0.9691, 0.5172, 0.963, 0.5337, 0.9444, 0.4046, 0.9497, 0.3846, 0.9733, 0.492, 0.9691, 0.5172, 0.9497, 0.3846, 0.9547, 0.363, 0.9767, 0.4635, 0.9733, 0.492, 0.9547, 0.363, 0.9595, 0.3408, 0.9455, 0.3555, 0.9404, 0.3763, 0.9444, 0.4046, 0.9497, 0.3846, 0.9506, 0.3347, 0.9455, 0.3555, 0.9497, 0.3846, 0.9547, 0.363, 0.9557, 0.3139, 0.9506, 0.3347, 0.9547, 0.363, 0.9595, 0.3408, 0.9691, 0.5172, 0.963, 0.5337, 0.9444, 0.4046, 0.9497, 0.3846, 0.9733, 0.492, 0.9691, 0.5172, 0.9497, 0.3846, 0.9547, 0.363, 0.9767, 0.4635, 0.9733, 0.492, 0.9547, 0.363, 0.9595, 0.3408, 0.963, 0.5337, 0.9562, 0.5468, 0.939, 0.4241, 0.9444, 0.4046, 0.963, 0.5337, 0.9562, 0.5468, 0.939, 0.4241, 0.9444, 0.4046, 0.9404, 0.3763, 0.9352, 0.3972, 0.939, 0.4241, 0.9444, 0.4046, 0.9352, 0.3972, 0.9352, 0.3972, 0.939, 0.4241, 0.939, 0.4241, 0.9352, 0.3972, 0.9352, 0.3972, 0.939, 0.4241, 0.939, 0.4241, 0.9506, 0.3347, 0.9506, 0.3347, 0.9557, 0.3139, 0.9557, 0.3139, 0.9565, 0.3108, 0.9602, 0.3375, 0.9602, 0.3375, 0.9565, 0.3108, 0.9565, 0.3108, 0.9602, 0.3375, 0.9602, 0.3375, 0.9565, 0.3108, 0.9565, 0.3108, 0.9602, 0.3375, 0.9602, 0.3375, 0.9565, 0.3108, 0.9565, 0.3108, 0.9557, 0.3139, 0.9595, 0.3408, 0.9602, 0.3375, 0.9773, 0.4595, 0.9767, 0.4635, 0.9595, 0.3408, 0.9602, 0.3375, 0.9455, 0.3555, 0.9455, 0.3555, 0.9506, 0.3347, 0.9506, 0.3347, 0.9404, 0.3763, 0.9404, 0.3763, 0.9455, 0.3555, 0.9455, 0.3555, 0.9352, 0.3972, 0.9352, 0.3972, 0.9404, 0.3763, 0.9404, 0.3763, 0.939, 0.4241, 0.939, 0.4241, 0.9352, 0.3972, 0.9352, 0.3972, 0.9444, 0.4046, 0.9444, 0.4046, 0.939, 0.4241, 0.939, 0.4241, 0.9497, 0.3846, 0.9497, 0.3846, 0.9444, 0.4046, 0.9444, 0.4046, 0.9547, 0.363, 0.9547, 0.363, 0.9497, 0.3846, 0.9497, 0.3846, 0.9595, 0.3408, 0.9595, 0.3408, 0.9547, 0.363, 0.9547, 0.363, 0.9809, 0.4868, 0.9834, 0.5048, 0.9834, 0.5048, 0.9809, 0.4868, 0.9797, 0.4775, 0.9773, 0.4595, 0.9773, 0.4595, 0.9797, 0.4775, 0.9797, 0.4775, 0.9773, 0.4595, 0.9834, 0.5048, 0.9809, 0.4868, 0.9809, 0.4868, 0.9834, 0.5048, 0.9773, 0.4595, 0.9797, 0.4775, 0.9813, 0.471, 0.9826, 0.4803, 0.9826, 0.4803, 0.9813, 0.471, 0.9818, 0.4835, 0.9824, 0.4884, 0.9824, 0.4884, 0.9818, 0.4835, 0.9805, 0.4743, 0.9813, 0.471, 0.9826, 0.4803, 0.9818, 0.4835, 0.9805, 0.4743, 0.9813, 0.471, 0.9813, 0.471, 0.9805, 0.4743, 0.9797, 0.4775, 0.9805, 0.4743, 0.9805, 0.4743, 0.9797, 0.4775, 0.9797, 0.4775, 0.9805, 0.4743, 0.9818, 0.4835, 0.9809, 0.4868, 0.9809, 0.4868, 0.9818, 0.4835, 0.9818, 0.4835, 0.9809, 0.4868, 0.9809, 0.4868, 0.9818, 0.4835, 0.9805, 0.4743, 0.9797, 0.4775, 0.9824, 0.4884, 0.9832, 0.4851, 0.9832, 0.4851, 0.9824, 0.4884, 0.9826, 0.4803, 0.9832, 0.4851, 0.9824, 0.4884, 0.9818, 0.4835, 0.9826, 0.4803, 0.9832, 0.4851, 0.9832, 0.4851, 0.9826, 0.4803, 0.9818, 0.4835, 0.9824, 0.4884, 0.9832, 0.4851, 0.9826, 0.4803])
me_cube_016.materials.append(mat_material_003)
me_cube_016.update()
me_cube_016.normals_split_custom_set([tuple(v) for v in zip(*[iter([4.129e-08, -0.8083, -0.5888, 4.105e-08, -0.8083, -0.5888, 0.0, -0.8083, -0.5888, 0.0, -0.8083, -0.5888, 0.0, 0.8111, 0.5849, 0.0, 0.8111, 0.5849, 0.0, 0.8111, 0.5849, 0.0, 0.8111, 0.5849, 0.0, 0.6, -0.8, 0.0, 0.6, -0.8, 0.0, 0.6, -0.8, 0.0, 0.6, -0.8, -1.0, 0.0003054, 0.002391, -1.0, 0.004284, 0.006952, -1.0, -0.0001978, 0.003533, -1.0, 0.0004221, 0.002467, 0.0, -0.6482, 0.7615, 0.0, -0.6482, 0.7615, 0.0, -0.6482, 0.7615, 0.0, -0.6482, 0.7615, 0.9999, -0.01265, -0.003281, 1.0, -0.006753, -0.007242, 0.9999, -0.01461, -0.003894, 0.9999, -0.01461, -0.003894, 1.0, -0.000298, -0.002386, 1.0, -0.004284, -0.006952, 1.0, -0.006753, -0.007242, 0.9999, -0.01265, -0.003281, -0.9999, 0.01461, 0.003894, -0.9999, 0.01461, 0.003894, -1.0, 0.006759, 0.007242, -0.9999, 0.01267, 0.003233, 0.0, 0.6, -0.8, 0.0, 0.6, -0.8, 0.0, 0.6, -0.8, -3.135e-09, 0.6, -0.8, 0.0, -0.7974, -0.6034, 0.0, -0.7974, -0.6034, 0.0, -0.7974, -0.6034, 0.0, -0.7974, -0.6034, 0.0, -0.7974, -0.6034, 0.0, -0.7974, -0.6034, 0.0, -0.7974, -0.6034, 0.0, -0.7974, -0.6034, 0.0, -0.7974, -0.6034, 0.0, -0.7974, -0.6034, 0.0, -0.7974, -0.6034, 0.0, -0.7974, -0.6034, 1.0, 0.008167, 0.001565, 0.9999, 0.01292, 0.004728, 0.9999, 0.01292, 0.004728, 0.9999, 0.01445, 0.0001126, 0.0, 0.7964, 0.6048, 0.0, 0.7964, 0.6048, 0.0, 0.7964, 0.6048, 0.0, 0.7964, 0.6048, 0.0, -0.6482, 0.7615, 0.0, -0.6482, 0.7615, 0.0, -0.6482, 0.7615, 0.0, -0.6482, 0.7615, 0.0, -0.6482, 0.7615, 0.0, -0.6482, 0.7615, 0.0, -0.6482, 0.7615, 0.0, -0.6482, 0.7615, 0.0, 0.6, -0.8, 0.0, 0.6, -0.8, 0.0, 0.6, -0.8, 0.0, 0.6, -0.8, 0.0, 0.6, -0.8, 0.0, 0.6, -0.8, 0.0, 0.6, -0.8, 0.0, 0.6, -0.8, 0.0, 0.8111, 0.5849, 0.0, 0.8111, 0.5849, 0.0, 0.8111, 0.5849, 0.0, 0.8111, 0.5849, 0.0, 0.8111, 0.5849, 0.0, 0.8111, 0.5849, 0.0, 0.8111, 0.5849, 0.0, 0.8111, 0.5849, 0.0, -0.8083, -0.5888, 0.0, -0.8083, -0.5888, 0.0, -0.8083, -0.5888, 0.0, -0.8083, -0.5888, 1.0, -0.001818, 0.002496, 1.0, -0.001363, 0.001872, 1.0, -0.002726, 0.003744, 1.0, -0.002727, 0.003744, 0.0, 0.7964, 0.6048, 0.0, 0.7964, 0.6048, 0.0, 0.7964, 0.6048, 0.0, 0.7964, 0.6048, 0.0, 0.7964, 0.6048, 0.0, 0.7964, 0.6048, 0.0, 0.7964, 0.6048, 0.0, 0.7964, 0.6048, 0.0, -0.3358, 0.9419, 0.0, -0.3358, 0.9419, 0.0, -0.3358, 0.9419, 0.0, -0.3358, 0.9419, 1.0, 0.008133, -0.0008909, 1.0, 0.003888, -0.002132, 0.9999, 0.01292, 0.004728, 0.9999, 0.01445, 0.0001129, -1.0, -0.008133, 0.0008909, -1.0, -0.003894, 0.002128, -1.0, -0.004127, 0.00204, -1.0, -0.004666, 0.003553, 0.0, -0.3358, 0.9419, 0.0, -0.3358, 0.9419, 0.0, -0.3358, 0.9419, 0.0, -0.3358, 0.9419, 3.237e-08, 0.6, -0.8, 0.0, 0.6, -0.8, 0.0, 0.6, -0.8, 7.101e-08, 0.6, -0.8, 0.0, 0.6, -0.8, 3.336e-08, 0.6, -0.8, 7.101e-08, 0.6, -0.8, 0.0, 0.6, -0.8, 3.336e-08, 0.6, -0.8, 6.573e-08, 0.6, -0.8, 1.42e-07, 0.6, -0.8, 7.101e-08, 0.6, -0.8, 6.573e-08, 0.6, -0.8, 3.237e-08, 0.6, -0.8, 7.101e-08, 0.6, -0.8, 1.42e-07, 0.6, -0.8, 0.0, -0.8356, 0.5493, 0.0, -0.8356, 0.5493, 0.0, -0.8356, 0.5493, 0.0, -0.8356, 0.5493, 0.0, -0.7418, 0.6706, 0.0, -0.7418, 0.6706, 0.0, -0.7418, 0.6706, 0.0, -0.7418, 0.6706, 1.074e-06, -0.4495, 0.8933, 1.074e-06, -0.4495, 0.8933, 1.074e-06, -0.4495, 0.8933, 1.074e-06, -0.4495, 0.8933, 1.0, -0.004284, -0.006952, 1.0, -0.001589, -0.008423, 0.9999, -0.004458, -0.01489, 1.0, -0.006753, -0.007242, 1.0, -0.001589, -0.008423, 1.0, 0.004315, -0.005813, 0.9999, -0.001558, -0.01042, 0.9999, -0.004458, -0.01489, 1.0, 0.004315, -0.005813, 1.0, 0.008133, -0.0008909, 0.9999, 0.01445, 0.0001129, 0.9999, 0.009988, -0.00136, -1.0, 0.004284, 0.006952, -1.0, 0.001589, 0.008423, -1.0, -0.002152, 0.005548, -1.0, -0.0001978, 0.003533, -1.0, 0.001589, 0.008423, -1.0, -0.006287, 0.004265, -1.0, -0.004354, 0.005782, -1.0, -0.002152, 0.005548, -1.0, -0.006287, 0.004265, -1.0, -0.008133, 0.0008909, -1.0, -0.004666, 0.003553, -1.0, -0.004354, 0.005782, 0.0, -0.8356, 0.5493, 0.0, -0.8356, 0.5493, 0.0, -0.8356, 0.5493, 0.0, -0.8356, 0.5493, 0.0, -0.7418, 0.6706, 0.0, -0.7418, 0.6706, 0.0, -0.7418, 0.6706, 0.0, -0.7418, 0.6706, 0.0, -0.4495, 0.8933, 0.0, -0.4495, 0.8933, 0.0, -0.4495, 0.8933, 0.0, -0.4495, 0.8933, 0.9999, -0.008861, -0.01203, 0.9999, -0.005276, -0.01124, 0.9999, -0.004458, -0.01489, 0.9999, -0.008861, -0.01203, 0.9999, -0.005276, -0.01124, 0.9999, -0.001558, -0.01042, 0.9999, -0.001558, -0.01042, 0.9999, -0.004458, -0.01489, 0.9999, 0.009988, -0.00136, 1.0, 0.008167, 0.001565, 0.9999, 0.01445, 0.0001126, 0.9999, 0.009988, -0.00136, 0.0, 0.6, -0.8, 0.0, 0.6, -0.8, -2.144e-09, 0.6, -0.8, 0.0, 0.6, -0.8, 0.0, 0.6, -0.8, 0.0, 0.6, -0.8, -5.278e-09, 0.6, -0.8, -2.144e-09, 0.6, -0.8, 0.0, 0.6, -0.8, 0.0, 0.6, -0.8, -3.135e-09, 0.6, -0.8, -5.278e-09, 0.6, -0.8, -0.9999, -0.009988, 0.00136, -0.9999, -0.01439, -0.0001311, -1.0, -0.008133, 0.0008909, -1.0, -0.006287, 0.004265, -0.9999, 0.004458, 0.01487, -0.9999, 0.001558, 0.01042, -0.9999, 0.001558, 0.01042, -1.0, 0.001589, 0.008423, -1.0, 0.006759, 0.007242, -0.9999, 0.004458, 0.01487, -1.0, 0.001589, 0.008423, -1.0, 0.004284, 0.006952, 1.0, 0.004354, -0.005782, 1.0, 0.004667, -0.003553, 1.0, 0.008133, -0.0008909, 1.0, 0.004315, -0.005813, 1.0, 0.002152, -0.005548, 1.0, 0.004354, -0.005782, 1.0, 0.004315, -0.005813, 1.0, -0.001589, -0.008423, 1.0, 0.000199, -0.003533, 1.0, 0.002152, -0.005548, 1.0, -0.001589, -0.008423, 1.0, -0.004284, -0.006952, -0.9999, -0.009988, 0.00136, -0.9999, -0.01444, -0.0001163, -1.0, -0.008168, -0.001565, -0.9999, -0.009988, 0.00136, -0.9999, 0.004458, 0.01487, -0.9999, 0.001558, 0.01042, -0.9999, 0.001558, 0.01042, -0.9999, 0.005276, 0.01124, -0.9999, 0.008861, 0.01203, -0.9999, 0.004458, 0.01487, -0.9999, 0.005276, 0.01124, -0.9999, 0.008861, 0.01203, -0.9999, -0.01444, -0.0001163, -0.9999, -0.01292, -0.004728, -0.9999, -0.01292, -0.004728, -1.0, -0.008168, -0.001565, -0.9999, -0.01439, -0.0001311, -0.9999, -0.01292, -0.004728, -1.0, -0.003894, 0.002128, -1.0, -0.008133, 0.0008909, 1.0, 0.004667, -0.003553, 1.0, 0.004127, -0.00204, 1.0, 0.003888, -0.002132, 1.0, 0.008133, -0.0008909, 0.0, 0.7964, 0.6048, 0.0, 0.7964, 0.6048, 0.0, 0.7964, 0.6048, 0.0, 0.7964, 0.6048, 0.0, 0.7964, 0.6048, 0.0, 0.7964, 0.6048, 0.0, 0.7964, 0.6048, 0.0, 0.7964, 0.6048, -2.144e-09, 0.6, -0.8, 3.336e-08, 0.6, -0.8, 0.0, 0.6, -0.8, 0.0, 0.6, -0.8, 0.0, -0.7974, -0.6034, 0.0, -0.7974, -0.6034, 0.0, -0.7974, -0.6034, 0.0, -0.7974, -0.6034, 0.0, -0.7974, -0.6034, 0.0, -0.7974, -0.6034, 0.0, -0.7974, -0.6034, 0.0, -0.7974, -0.6034, 0.0, -0.7974, -0.6034, 0.0, -0.7974, -0.6034, 0.0, -0.7974, -0.6034, 0.0, -0.7974, -0.6034, 1.0, -0.0004191, -0.002467, 1.0, 0.000199, -0.003533, 1.0, -0.004284, -0.006952, 1.0, -0.000298, -0.002386, -0.9999, 0.01267, 0.003233, -1.0, 0.006759, 0.007242, -1.0, 0.004284, 0.006952, -1.0, 0.0003054, 0.002391, -5.278e-09, 0.6, -0.8, 6.573e-08, 0.6, -0.8, 3.336e-08, 0.6, -0.8, -2.144e-09, 0.6, -0.8, -3.135e-09, 0.6, -0.8, 3.237e-08, 0.6, -0.8, 6.573e-08, 0.6, -0.8, -5.278e-09, 0.6, -0.8, 0.0, 0.6, -0.8, 0.0, 0.6, -0.8, 3.237e-08, 0.6, -0.8, -3.135e-09, 0.6, -0.8, 0.0, 0.7964, 0.6048, 0.0, 0.7964, 0.6048, 0.0, 0.7964, 0.6048, 0.0, 0.7964, 0.6048, 3.379e-08, -0.5517, 0.8341, 3.379e-08, -0.5517, 0.8341, 3.379e-08, -0.5517, 0.8341, 3.379e-08, -0.5517, 0.8341, 3.402e-08, -0.573, 0.8195, 3.402e-08, -0.573, 0.8195, 3.402e-08, -0.573, 0.8195, 3.402e-08, -0.573, 0.8195, 3.702e-08, -0.6267, 0.7793, 3.702e-08, -0.6267, 0.7793, 3.702e-08, -0.6267, 0.7793, 3.702e-08, -0.6267, 0.7793, 1.301e-08, -0.6474, 0.7621, 1.301e-08, -0.6474, 0.7621, 1.301e-08, -0.6474, 0.7621, 1.301e-08, -0.6474, 0.7621, 0.0, -0.8083, -0.5888, 0.0, -0.8083, -0.5888, 4.105e-08, -0.8083, -0.5888, 8.234e-08, -0.8083, -0.5888, 8.234e-08, -0.8083, -0.5888, 4.129e-08, -0.8083, -0.5888, 0.0, -0.8083, -0.5888, 0.0, -0.8083, -0.5888, 0.0, -0.8083, -0.5888, 0.0, -0.8083, -0.5888, 0.0, -0.8083, -0.5888, 0.0, -0.8083, -0.5888, 8.234e-08, -0.8083, -0.5888, 4.105e-08, -0.8083, -0.5888, 4.129e-08, -0.8083, -0.5888, 8.234e-08, -0.8083, -0.5888, 0.0, -0.8083, -0.5888, 0.0, -0.8083, -0.5888, 0.0, -0.8083, -0.5888, 0.0, -0.8083, -0.5888, 0.0, 0.8083, 0.5888, 0.0, 0.8083, 0.5888, 0.0, 0.8083, 0.5888, 0.0, 0.8083, 0.5888, -1.0, 0.002728, -0.003744, -1.0, 0.002727, -0.003744, -1.0, 0.001364, -0.001872, -1.0, 0.001818, -0.002496, 0.0, 0.5888, -0.8083, 0.0, 0.5888, -0.8083, 0.0, 0.5888, -0.8083, 0.0, 0.5888, -0.8083, 0.0, 0.5888, -0.8083, 0.0, 0.5888, -0.8083, 0.0, 0.5888, -0.8083, 0.0, 0.5888, -0.8083, -1.0, 0.002728, -0.003744, -1.0, 0.002728, -0.003744, -1.0, 0.001818, -0.002496, -1.0, 0.002728, -0.003744, 0.0, -0.5888, 0.8083, 0.0, -0.5888, 0.8083, 0.0, -0.5888, 0.8083, 0.0, -0.5888, 0.8083, 1.0, -0.002727, 0.003744, 1.0, -0.001818, 0.002496, 1.0, -0.002727, 0.003744, 1.0, -0.002727, 0.003744, 0.0, -0.5888, 0.8083, 0.0, -0.5888, 0.8083, 0.0, -0.5888, 0.8083, 0.0, -0.5888, 0.8083, -1.0, 0.001364, -0.001872, -1.0, 0.0, 0.0, -1.0, 0.0, 0.0, -1.0, 0.001818, -0.002496, 0.0, -0.8083, -0.5888, 0.0, -0.8083, -0.5888, 0.0, -0.8083, -0.5888, 0.0, -0.8083, -0.5888, 1.0, -0.001818, 0.002496, 1.0, 0.0, 0.0, 1.0, 0.0, 0.0, 1.0, -0.001363, 0.001872])] * 3)])
me_cube_014 = bpy.data.meshes.new('Cube.014')
me_cube_014.from_pydata([(-0.4518, -0.1798, -0.1495), (-0.4518, -0.1798, 0.7902), (-0.5091, 0.001217, -0.2067), (-0.5091, 0.001217, 0.8475), (0.4518, -0.1798, -0.1495), (0.4518, -0.1798, 0.7902), (0.5091, 0.001217, -0.2067), (0.5091, 0.001217, 0.8475), (-0.5091, -0.1798, -0.2067), (-0.5091, -0.1798, 0.8475), (0.5091, -0.1798, 0.8475), (0.5091, -0.1798, -0.2067), (-0.4518, -0.07071, -0.1495), (-0.4518, -0.07071, 0.7902), (0.4518, -0.07071, 0.7902), (0.4518, -0.07071, -0.1495)], [], [(8, 9, 3, 2), (2, 3, 7, 6), (6, 7, 10, 11), (0, 4, 15, 12), (2, 6, 11, 8), (7, 3, 9, 10), (0, 1, 9, 8), (5, 4, 11, 10), (4, 0, 8, 11), (1, 5, 10, 9), (15, 14, 13, 12), (1, 0, 12, 13), (5, 1, 13, 14), (4, 5, 14, 15)])
me_cube_014.polygons.foreach_set('use_smooth', [True] * 14)
_k = set([(0, 1), (0, 4), (0, 12), (1, 5), (1, 13), (2, 3), (2, 6), (2, 8), (3, 7), (3, 9), (4, 5), (4, 15), (5, 14), (6, 7), (6, 11), (7, 10), (8, 9), (8, 11), (9, 10), (10, 11), (12, 13), (12, 15), (13, 14), (14, 15)])
me_cube_014.attributes.new('sharp_edge', 'BOOLEAN', 'EDGE').data.foreach_set('value', [ (min(e.vertices), max(e.vertices)) in _k for e in me_cube_014.edges])
_uv = me_cube_014.uv_layers.new(name='UVMap')
_uv.uv.foreach_set('vector', [0.7475, 0.0655, 0.7475, 0.2835, 0.7475, 0.2835, 0.7475, 0.0655, 0.7475, 0.0655, 0.7475, 0.2835, 0.8064, 0.2835, 0.8064, 0.0655, 0.8064, 0.0655, 0.8064, 0.2835, 0.8064, 0.2835, 0.8064, 0.0655, 0.7508, 0.07734, 0.803, 0.07734, 0.803, 0.07734, 0.7508, 0.07734, 0.7475, 0.0655, 0.8064, 0.0655, 0.8064, 0.0655, 0.7475, 0.0655, 0.8064, 0.2835, 0.7475, 0.2835, 0.7475, 0.2835, 0.8064, 0.2835, 0.7508, 0.07734, 0.7508, 0.2716, 0.7475, 0.2835, 0.7475, 0.0655, 0.803, 0.2716, 0.803, 0.07734, 0.8064, 0.0655, 0.8064, 0.2835, 0.803, 0.07734, 0.7508, 0.07734, 0.7475, 0.0655, 0.8064, 0.0655, 0.7508, 0.2716, 0.803, 0.2716, 0.8064, 0.2835, 0.7475, 0.2835, 0.9838, 0.03444, 0.9838, 0.1227, 0.9315, 0.1227, 0.9315, 0.03444, 0.7508, 0.2716, 0.7508, 0.07734, 0.7508, 0.07734, 0.7508, 0.2716, 0.803, 0.2716, 0.7508, 0.2716, 0.7508, 0.2716, 0.803, 0.2716, 0.803, 0.07734, 0.803, 0.2716, 0.803, 0.2716, 0.803, 0.07734])
me_cube_014.materials.append(mat_material_002)
me_cube_014.update()
me_cube_014.normals_split_custom_set([tuple(v) for v in zip(*[iter([-1.0, 0.0, 0.0, -1.0, 0.0, 0.0, -1.0, 0.0, 0.0, -1.0, 0.0, 0.0, 0.0, 1.0, 0.0, 0.0, 1.0, 0.0, 0.0, 1.0, 0.0, 0.0, 1.0, 0.0, 1.0, 0.0, 0.0, 1.0, 0.0, 0.0, 1.0, 0.0, 0.0, 1.0, 0.0, 0.0, 0.0, 0.0, 1.0, 0.0, 0.0, 1.0, 0.0, 0.0, 1.0, 0.0, 0.0, 1.0, 0.0, 0.0, -1.0, 0.0, 0.0, -1.0, 0.0, 0.0, -1.0, 0.0, 0.0, -1.0, 0.0, 0.0, 1.0, 0.0, 0.0, 1.0, 0.0, 0.0, 1.0, 0.0, 0.0, 1.0, 0.0, -1.0, 1.355e-07, 0.0, -1.0, -1.355e-07, 0.0, -1.0, -1.355e-07, 0.0, -1.0, 1.355e-07, 0.0, -1.0, -1.355e-07, 0.0, -1.0, 1.355e-07, 0.0, -1.0, 1.355e-07, 0.0, -1.0, -1.355e-07, 0.0, -1.0, 1.355e-07, 0.0, -1.0, 1.355e-07, 0.0, -1.0, 1.355e-07, 0.0, -1.0, 1.355e-07, 0.0, -1.0, -1.355e-07, 0.0, -1.0, -1.355e-07, 0.0, -1.0, -1.355e-07, 0.0, -1.0, -1.355e-07, 0.0, -1.0, 0.0, 0.0, -1.0, 0.0, 0.0, -1.0, 0.0, 0.0, -1.0, 0.0, 1.0, 0.0, 0.0, 1.0, 0.0, 0.0, 1.0, 0.0, 0.0, 1.0, 0.0, 0.0, 0.0, 0.0, -1.0, 0.0, 0.0, -1.0, 0.0, 0.0, -1.0, 0.0, 0.0, -1.0, -1.0, 0.0, 0.0, -1.0, 0.0, 0.0, -1.0, 0.0, 0.0, -1.0, 0.0, 0.0])] * 3)])
me_cube_013 = bpy.data.meshes.new('Cube.013')
me_cube_013.from_pydata([(-0.4937, -0.9611, -0.03286), (-0.5325, -1.0, 0.03286), (-0.5325, 1.661, -0.03286), (-0.5325, 1.661, 0.03286), (0.4937, -0.9611, -0.03286), (0.5325, -1.0, 0.03286), (0.5325, 1.661, -0.03286), (0.5325, 1.661, 0.03286), (0.3868, 1.661, 0.03286), (-0.4937, -0.8882, -0.03286), (-0.5325, -0.8493, 0.03286), (-0.3892, 1.661, 0.03286), (0.4937, -0.8882, -0.03286), (-0.3892, 1.661, -0.03286), (0.3868, 1.661, -0.03286), (0.5325, -0.8493, 0.03286), (-0.428, -0.9611, -0.03286), (0.4257, -0.9611, -0.03286), (0.3868, -1.0, 0.03286), (-0.3892, -1.0, 0.03286), (-0.3892, -0.8493, 0.03286), (0.3868, -0.8493, 0.03286), (0.4257, -0.8882, -0.03286), (-0.428, -0.8882, -0.03286), (-0.5325, -0.8493, -0.03286), (-0.5325, -1.0, -0.03286), (0.3868, -1.0, -0.03286), (0.5325, -1.0, -0.03286), (0.5325, -0.8493, -0.03286), (-0.3892, -0.8493, -0.03286), (-0.3892, -1.0, -0.03286), (0.3868, -0.8493, -0.03286), (-0.4937, -0.8882, -0.6459), (-0.4937, -0.9611, -0.6459), (0.4257, -0.9611, -0.6459), (0.4937, -0.9611, -0.6459), (0.4937, -0.8882, -0.6459), (-0.428, -0.8882, -0.6459), (-0.428, -0.9611, -0.6459), (0.4257, -0.8882, -0.6459)], [], [(7, 8, 21, 15), (14, 8, 7, 6), (28, 15, 5, 27), (30, 19, 1, 25), (22, 12, 36, 39), (20, 10, 1, 19), (15, 21, 18, 5), (14, 6, 28, 31), (13, 14, 31, 29), (6, 7, 15, 28), (2, 13, 29, 24), (24, 10, 3, 2), (25, 1, 10, 24), (8, 11, 20, 21), (11, 3, 10, 20), (21, 20, 19, 18), (17, 22, 39, 34), (29, 31, 26, 30), (27, 5, 18, 26), (26, 18, 19, 30), (2, 3, 11, 13), (13, 11, 8, 14), (9, 0, 25, 24), (17, 4, 27, 26), (4, 12, 28, 27), (23, 9, 24, 29), (0, 16, 30, 25), (12, 22, 31, 28), (16, 23, 29, 30), (22, 17, 26, 31), (39, 36, 35, 34), (32, 37, 38, 33), (9, 23, 37, 32), (4, 17, 34, 35), (23, 16, 38, 37), (16, 0, 33, 38), (12, 4, 35, 36), (0, 9, 32, 33)])
me_cube_013.polygons.foreach_set('use_smooth', [True] * 38)
_k = set([(0, 9), (0, 16), (0, 33), (1, 10), (1, 19), (1, 25), (2, 3), (2, 13), (2, 24), (3, 10), (3, 11), (4, 12), (4, 17), (4, 35), (5, 15), (5, 18), (5, 27), (6, 7), (6, 14), (6, 28), (7, 8), (7, 15), (8, 11), (9, 23), (9, 32), (12, 22), (12, 36), (13, 14), (16, 23), (16, 38), (17, 22), (17, 34), (18, 19), (22, 39), (23, 37), (24, 25), (25, 30), (26, 27), (26, 30), (27, 28), (32, 33), (32, 37), (33, 38), (34, 35), (34, 39), (35, 36), (36, 39), (37, 38)])
me_cube_013.attributes.new('sharp_edge', 'BOOLEAN', 'EDGE').data.foreach_set('value', [ (min(e.vertices), max(e.vertices)) in _k for e in me_cube_013.edges])
_uv = me_cube_013.uv_layers.new(name='UVMap')
_uv.uv.foreach_set('vector', [0.8017, 0.2354, 0.7959, 0.2354, 0.7959, 0.2354, 0.8017, 0.2354, 0.7959, 0.2177, 0.7959, 0.2354, 0.8017, 0.2354, 0.8017, 0.2177, 0.8017, 0.2177, 0.8017, 0.2354, 0.8017, 0.2354, 0.8017, 0.2177, 0.7648, 0.2177, 0.7648, 0.2354, 0.7591, 0.2354, 0.7591, 0.2177, 0.7974, 0.2177, 0.8002, 0.2177, 0.8002, 0.05207, 0.7974, 0.05207, 0.7648, 0.2354, 0.7591, 0.2354, 0.7591, 0.2354, 0.7648, 0.2354, 0.8017, 0.2354, 0.7959, 0.2354, 0.7959, 0.2354, 0.8017, 0.2354, 0.7959, 0.2177, 0.8017, 0.2177, 0.8017, 0.2177, 0.7959, 0.2177, 0.7648, 0.2177, 0.7959, 0.2177, 0.7959, 0.2177, 0.7648, 0.2177, 0.8017, 0.2177, 0.8017, 0.2354, 0.8017, 0.2354, 0.8017, 0.2177, 0.7591, 0.2177, 0.7648, 0.2177, 0.7648, 0.2177, 0.7591, 0.2177, 0.7591, 0.2177, 0.7591, 0.2354, 0.7591, 0.2354, 0.7591, 0.2177, 0.7591, 0.2177, 0.7591, 0.2354, 0.7591, 0.2354, 0.7591, 0.2177, 0.7959, 0.2354, 0.7648, 0.2354, 0.7648, 0.2354, 0.7959, 0.2354, 0.7648, 0.2354, 0.7591, 0.2354, 0.7591, 0.2354, 0.7648, 0.2354, 0.7959, 0.2354, 0.7648, 0.2354, 0.7648, 0.2354, 0.7959, 0.2354, 0.7974, 0.2177, 0.7974, 0.2177, 0.7974, 0.05207, 0.7974, 0.05207, 0.7648, 0.2177, 0.7959, 0.2177, 0.7959, 0.2177, 0.7648, 0.2177, 0.8017, 0.2177, 0.8017, 0.2354, 0.7959, 0.2354, 0.7959, 0.2177, 0.7959, 0.2177, 0.7959, 0.2354, 0.7648, 0.2354, 0.7648, 0.2177, 0.7591, 0.2177, 0.7591, 0.2354, 0.7648, 0.2354, 0.7648, 0.2177, 0.7648, 0.2177, 0.7648, 0.2354, 0.7959, 0.2354, 0.7959, 0.2177, 0.7606, 0.2177, 0.7606, 0.2177, 0.7591, 0.2177, 0.7591, 0.2177, 0.7974, 0.2177, 0.8002, 0.2177, 0.8017, 0.2177, 0.7959, 0.2177, 0.8002, 0.2177, 0.8002, 0.2177, 0.8017, 0.2177, 0.8017, 0.2177, 0.7633, 0.2177, 0.7606, 0.2177, 0.7591, 0.2177, 0.7648, 0.2177, 0.7606, 0.2177, 0.7633, 0.2177, 0.7648, 0.2177, 0.7591, 0.2177, 0.8002, 0.2177, 0.7974, 0.2177, 0.7959, 0.2177, 0.8017, 0.2177, 0.7633, 0.2177, 0.7633, 0.2177, 0.7648, 0.2177, 0.7648, 0.2177, 0.7974, 0.2177, 0.7974, 0.2177, 0.7959, 0.2177, 0.7959, 0.2177, 0.7974, 0.05207, 0.8002, 0.05207, 0.8002, 0.05207, 0.7974, 0.05207, 0.7606, 0.05207, 0.7633, 0.05207, 0.7633, 0.05207, 0.7606, 0.05207, 0.7606, 0.2177, 0.7633, 0.2177, 0.7633, 0.05207, 0.7606, 0.05207, 0.8002, 0.2177, 0.7974, 0.2177, 0.7974, 0.05207, 0.8002, 0.05207, 0.7633, 0.2177, 0.7633, 0.2177, 0.7633, 0.05207, 0.7633, 0.05207, 0.7633, 0.2177, 0.7606, 0.2177, 0.7606, 0.05207, 0.7633, 0.05207, 0.8002, 0.2177, 0.8002, 0.2177, 0.8002, 0.05207, 0.8002, 0.05207, 0.7606, 0.2177, 0.7606, 0.2177, 0.7606, 0.05207, 0.7606, 0.05207])
me_cube_013.materials.append(mat_material_001)
me_cube_013.update()
me_cube_013.normals_split_custom_set([tuple(v) for v in zip(*[iter([0.0, 0.0, 1.0, 0.0, 0.0, 1.0, 0.0, 0.0, 1.0, 0.0, 0.0, 1.0, 0.0, 1.0, 0.0, 0.0, 1.0, 0.0, 0.0, 1.0, 0.0, 0.0, 1.0, 0.0, 1.0, 0.0, 0.0, 1.0, 0.0, 0.0, 1.0, 0.0, 0.0, 1.0, 0.0, 0.0, 0.0, -1.0, 0.0, 0.0, -1.0, 0.0, 0.0, -1.0, 0.0, 0.0, -1.0, 0.0, 0.0, 1.0, 0.0, 0.0, 1.0, 0.0, 0.0, 1.0, 0.0, 0.0, 1.0, 0.0, 0.0, 0.0, 1.0, 0.0, 0.0, 1.0, 0.0, 0.0, 1.0, 0.0, 0.0, 1.0, 0.0, 0.0, 1.0, 0.0, 0.0, 1.0, 0.0, 0.0, 1.0, 0.0, 0.0, 1.0, 0.0, 0.0, -1.0, 0.0, 0.0, -1.0, 0.0, 0.0, -1.0, 0.0, 0.0, -1.0, 0.0, 0.0, -1.0, 0.0, 0.0, -1.0, 0.0, 0.0, -1.0, 0.0, 0.0, -1.0, 1.0, 0.0, 0.0, 1.0, 0.0, 0.0, 1.0, 0.0, 0.0, 1.0, 0.0, 0.0, 0.0, 0.0, -1.0, 0.0, 0.0, -1.0, 0.0, 0.0, -1.0, 0.0, 0.0, -1.0, -1.0, 0.0, 0.0, -1.0, 0.0, 0.0, -1.0, 0.0, 0.0, -1.0, 0.0, 0.0, -1.0, 0.0, 0.0, -1.0, 0.0, 0.0, -1.0, 0.0, 0.0, -1.0, 0.0, 0.0, 0.0, 0.0, 1.0, 0.0, 0.0, 1.0, 0.0, 0.0, 1.0, 0.0, 0.0, 1.0, 0.0, 0.0, 1.0, 0.0, 0.0, 1.0, 0.0, 0.0, 1.0, 0.0, 0.0, 1.0, 0.0, 0.0, 1.0, 0.0, 0.0, 1.0, 0.0, 0.0, 1.0, 0.0, 0.0, 1.0, -1.0, 0.0, 0.0, -1.0, 0.0, 0.0, -1.0, 0.0, 0.0, -1.0, 0.0, 0.0, 0.0, 0.0, -1.0, 0.0, 0.0, -1.0, 0.0, 0.0, -1.0, 0.0, 0.0, -1.0, 0.0, -1.0, 0.0, 0.0, -1.0, 0.0, 0.0, -1.0, 0.0, 0.0, -1.0, 0.0, 0.0, -1.0, 0.0, 0.0, -1.0, 0.0, 0.0, -1.0, 0.0, 0.0, -1.0, 0.0, 0.0, 1.0, 0.0, 0.0, 1.0, 0.0, 0.0, 1.0, 0.0, 0.0, 1.0, 0.0, 0.0, 1.0, 0.0, 0.0, 1.0, 0.0, 0.0, 1.0, 0.0, 0.0, 1.0, 0.0, 0.0, 0.0, -1.0, 0.0, 0.0, -1.0, 0.0, 0.0, -1.0, 0.0, 0.0, -1.0, 0.0, 0.0, -1.0, 0.0, 0.0, -1.0, 0.0, 0.0, -1.0, 0.0, 0.0, -1.0, 0.0, 0.0, -1.0, 0.0, 0.0, -1.0, 0.0, 0.0, -1.0, 0.0, 0.0, -1.0, 0.0, 0.0, -1.0, 0.0, 0.0, -1.0, 0.0, 0.0, -1.0, 0.0, 0.0, -1.0, 0.0, 0.0, -1.0, 0.0, 0.0, -1.0, 0.0, 0.0, -1.0, 0.0, 0.0, -1.0, 0.0, 0.0, -1.0, 0.0, 0.0, -1.0, 0.0, 0.0, -1.0, 0.0, 0.0, -1.0, 0.0, 0.0, -1.0, 0.0, 0.0, -1.0, 0.0, 0.0, -1.0, 0.0, 0.0, -1.0, 0.0, 0.0, -1.0, 0.0, 0.0, -1.0, 0.0, 0.0, -1.0, 0.0, 0.0, -1.0, 0.0, 0.0, -1.0, 0.0, 0.0, -1.0, 0.0, 0.0, -1.0, 0.0, 0.0, -1.0, 0.0, 0.0, -1.0, 0.0, 0.0, -1.0, 0.0, 0.0, -1.0, 0.0, 0.0, -1.0, 0.0, 1.0, 0.0, 0.0, 1.0, 0.0, 0.0, 1.0, 0.0, 0.0, 1.0, 0.0, 0.0, -1.0, 0.0, 0.0, -1.0, 0.0, 0.0, -1.0, 0.0, 0.0, -1.0, 0.0, 1.0, 0.0, 0.0, 1.0, 0.0, 0.0, 1.0, 0.0, 0.0, 1.0, 0.0, 0.0, 0.0, -1.0, 0.0, 0.0, -1.0, 0.0, 0.0, -1.0, 0.0, 0.0, -1.0, 0.0, 1.0, 0.0, 0.0, 1.0, 0.0, 0.0, 1.0, 0.0, 0.0, 1.0, 0.0, 0.0, -1.0, 0.0, 0.0, -1.0, 0.0, 0.0, -1.0, 0.0, 0.0, -1.0, 0.0, 0.0])] * 3)])

# ---- objects
ob_torl = bpy.data.objects.new('TorL', me_cube_020)
ob_torr = bpy.data.objects.new('TorR', me_cube_022)
ob_outputt_r = bpy.data.objects.new('OutputTür', me_cube_018)
ob_schienen = bpy.data.objects.new('Schienen', me_cube_027)
ob_output = bpy.data.objects.new('Output', None)
ob_klappe = bpy.data.objects.new('Klappe', me_cube_016)
ob_mineralinput = bpy.data.objects.new('MineralInput', me_cube_014)
ob_austelltisch = bpy.data.objects.new('AustellTisch', me_cube_013)
ob_kaufplatzparent = bpy.data.objects.new('KaufPlatzParent', None)

# ---- transforms, parenting, visibility, modifiers, constraints
ob_torl.parent = ob_outputt_r
ob_torl.location = (-0.4518, -0.1563, 0.4192)
ob_torl.color = (0.8, 0.8, 0.8, 1.0)
ob_torr.parent = ob_outputt_r
ob_torr.location = (0.4518, -0.1563, 0.4192)
ob_torr.color = (0.8, 0.8, 0.8, 1.0)
ob_outputt_r.parent = ob_output
ob_outputt_r.location = (0.0, 0.0, 0.0)
ob_outputt_r.color = (0.8, 0.8, 0.8, 1.0)
ob_schienen.parent = ob_output
ob_schienen.location = (-0.009286, -0.6467, 0.003219)
ob_schienen.rotation_euler = (0.0, -0.0, 1.571)
ob_schienen.scale = (0.09112, 0.0282, 0.01962)
ob_schienen.color = (0.8, 0.8, 0.8, 1.0)
ob_output.parent = ob_kaufplatzparent
ob_output.location = (-2.671, -0.4456, 0.0)
ob_output.color = (0.8, 0.8, 0.8, 1.0)
ob_klappe.parent = ob_mineralinput
ob_klappe.location = (-5.96e-08, -0.1494, -0.003035)
ob_klappe.color = (0.8, 0.8, 0.8, 1.0)
ob_mineralinput.parent = ob_kaufplatzparent
ob_mineralinput.location = (-0.9428, -0.4456, 0.0)
ob_mineralinput.color = (0.8, 0.8, 0.8, 1.0)
ob_austelltisch.parent = ob_kaufplatzparent
ob_austelltisch.location = (1.014, -2.107, 0.6068)
ob_austelltisch.color = (0.8, 0.8, 0.8, 1.0)
ob_kaufplatzparent.location = (0.0, 0.0, 0.0)
ob_kaufplatzparent.rotation_euler = (-1.629e-07, 0.0, 0.0)
ob_kaufplatzparent.color = (0.8, 0.8, 0.8, 1.0)

# ---- collection membership
col_collection.objects.link(ob_torl)
col_collection.objects.link(ob_torr)
col_collection.objects.link(ob_outputt_r)
col_collection.objects.link(ob_schienen)
col_collection.objects.link(ob_output)
col_collection.objects.link(ob_klappe)
col_collection.objects.link(ob_mineralinput)
col_collection.objects.link(ob_austelltisch)
col_collection.objects.link(ob_kaufplatzparent)

# ---- scene / render settings (as saved in the file)
scene.frame_start = 1; scene.frame_end = 250; scene.frame_set(1)
scene.render.engine = 'BLENDER_EEVEE_NEXT'
scene.cycles.sampling_pattern = 'TABULATED_SOBOL'
scene.cycles.use_light_tree = False
scene.view_settings.view_transform = 'Filmic'
bpy.context.view_layer.update()

# ---- added for rendering (the .blend has no active camera and no usable light): camera, sun
cam_auto = bpy.data.cameras.new('AutoCamera')
cam_auto.lens = 50.0
cam_auto.sensor_width = 36.0
cam_auto.clip_end = 1000.0
ob_auto_camera = bpy.data.objects.new('AutoCamera', cam_auto)
scene.collection.objects.link(ob_auto_camera)
ob_auto_camera.location = (4.4678, -7.93361, 4.54789)
ob_auto_camera.rotation_euler = (1.09748, -7.21219e-08, 0.694738)
scene.camera = ob_auto_camera
light_auto_sun = bpy.data.lights.new('AutoSun', 'SUN')
light_auto_sun.energy = 3.0
light_auto_sun.angle = 0.0523599
ob_auto_sun = bpy.data.objects.new('AutoSun', light_auto_sun)
scene.collection.objects.link(ob_auto_sun)
ob_auto_sun.rotation_euler = (0.872665, 0.174533, 0.523599)
bpy.context.view_layer.update()
